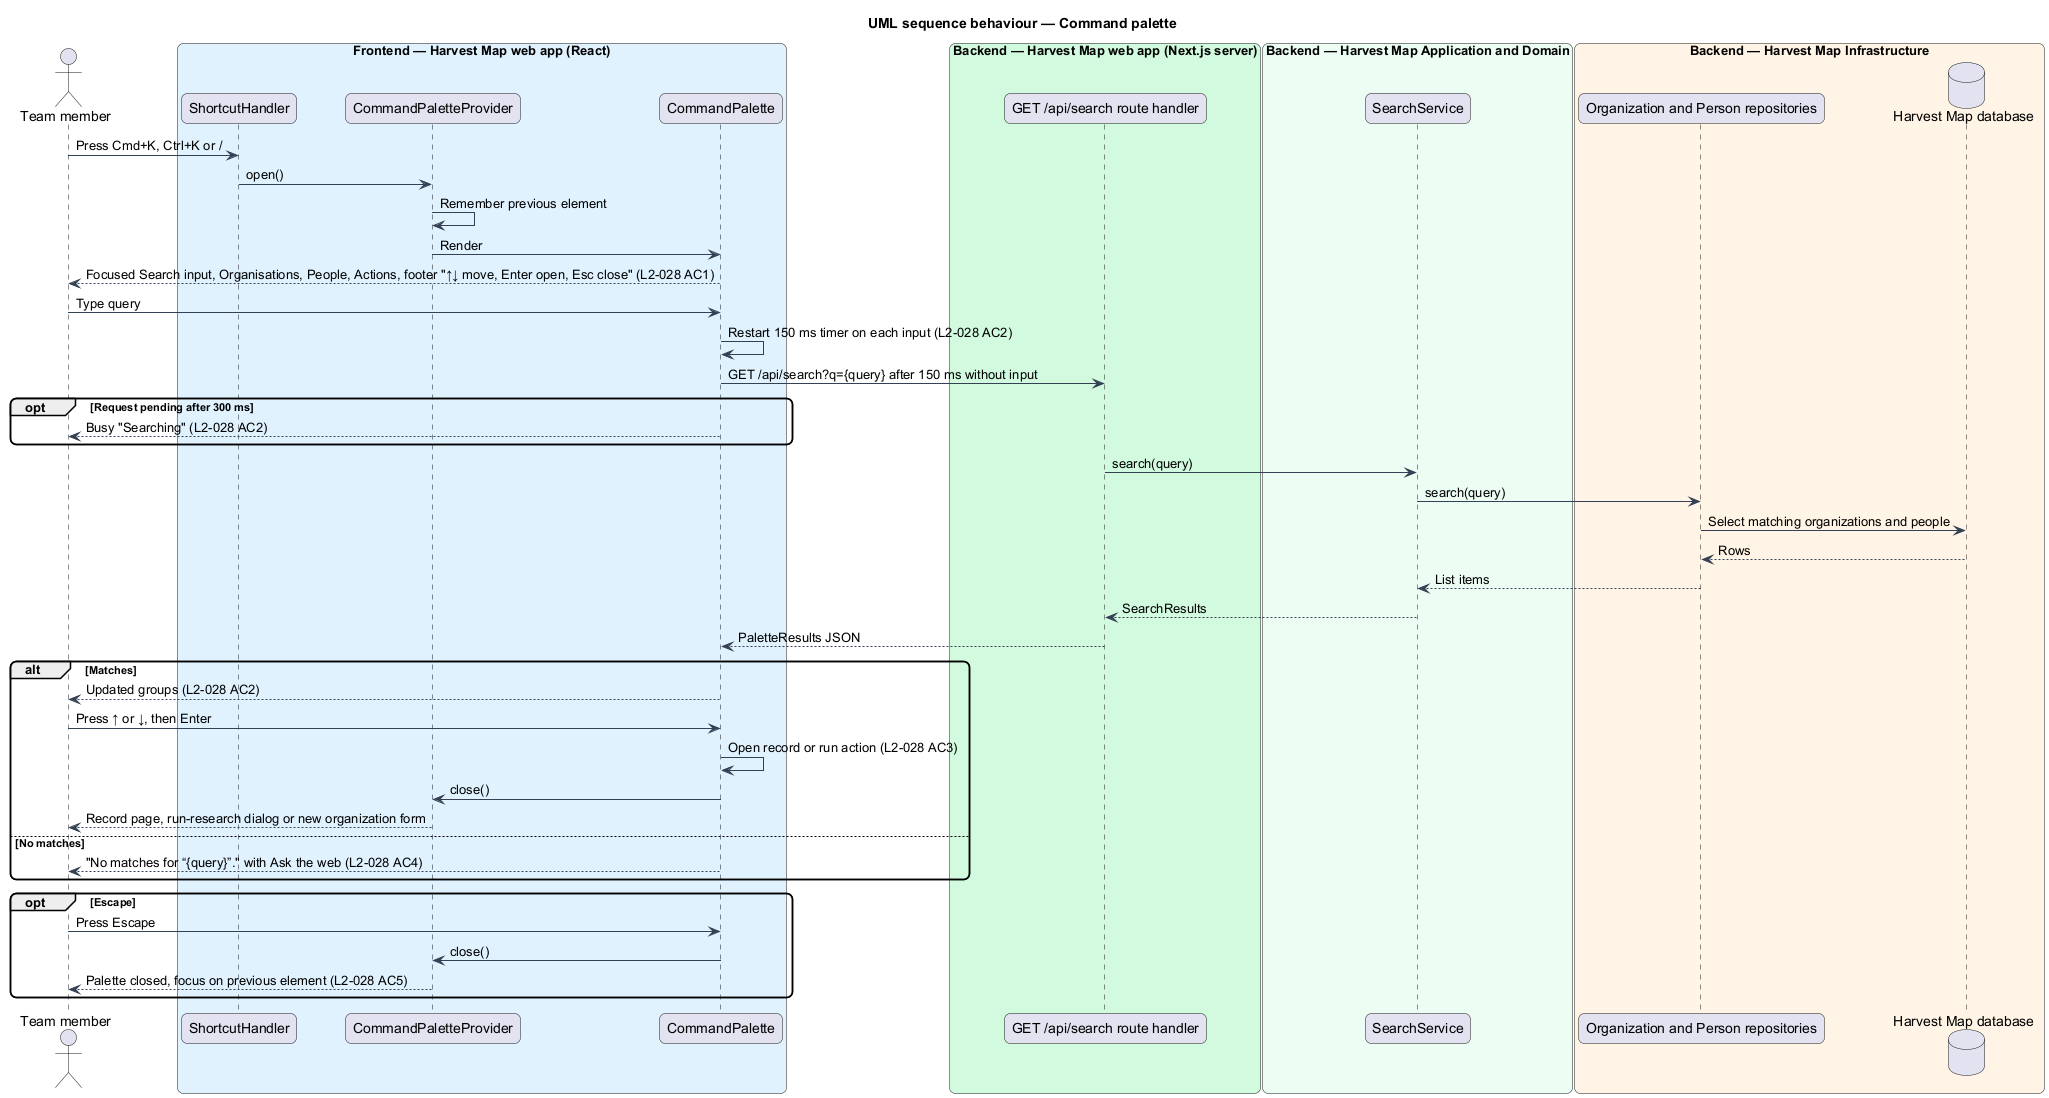

The diagram above was rendered by PlantUML. Its source (embedded in the PNG):
@startuml
title UML sequence behaviour — Command palette
skinparam backgroundColor #FFFFFF
skinparam shadowing false
skinparam roundcorner 12
skinparam defaultFontName Arial
skinparam ArrowColor #344054
actor "Team member" as actor
box "Frontend — Harvest Map web app (React)" #E0F2FE
  participant "ShortcutHandler" as shortcuts
  participant "CommandPaletteProvider" as provider
  participant "CommandPalette" as palette
end box
box "Backend — Harvest Map web app (Next.js server)" #D1FADF
  participant "GET /api/search route handler" as handler
end box
box "Backend — Harvest Map Application and Domain" #ECFDF3
  participant "SearchService" as service
end box
box "Backend — Harvest Map Infrastructure" #FFF4E5
  participant "Organization and Person repositories" as repos
  database "Harvest Map database" as db
end box
actor -> shortcuts : Press Cmd+K, Ctrl+K or /
shortcuts -> provider : open()
provider -> provider : Remember previous element
provider -> palette : Render
palette --> actor : Focused Search input, Organisations, People, Actions, footer "↑↓ move, Enter open, Esc close" (L2-028 AC1)
actor -> palette : Type query
palette -> palette : Restart 150 ms timer on each input (L2-028 AC2)
palette -> handler : GET /api/search?q={query} after 150 ms without input
opt Request pending after 300 ms
  palette --> actor : Busy "Searching" (L2-028 AC2)
end
handler -> service : search(query)
service -> repos : search(query)
repos -> db : Select matching organizations and people
db --> repos : Rows
repos --> service : List items
service --> handler : SearchResults
handler --> palette : PaletteResults JSON
alt Matches
  palette --> actor : Updated groups (L2-028 AC2)
  actor -> palette : Press ↑ or ↓, then Enter
  palette -> palette : Open record or run action (L2-028 AC3)
  palette -> provider : close()
  provider --> actor : Record page, run-research dialog or new organization form
else No matches
  palette --> actor : "No matches for “{query}”." with Ask the web (L2-028 AC4)
end
opt Escape
  actor -> palette : Press Escape
  palette -> provider : close()
  provider --> actor : Palette closed, focus on previous element (L2-028 AC5)
end
@enduml